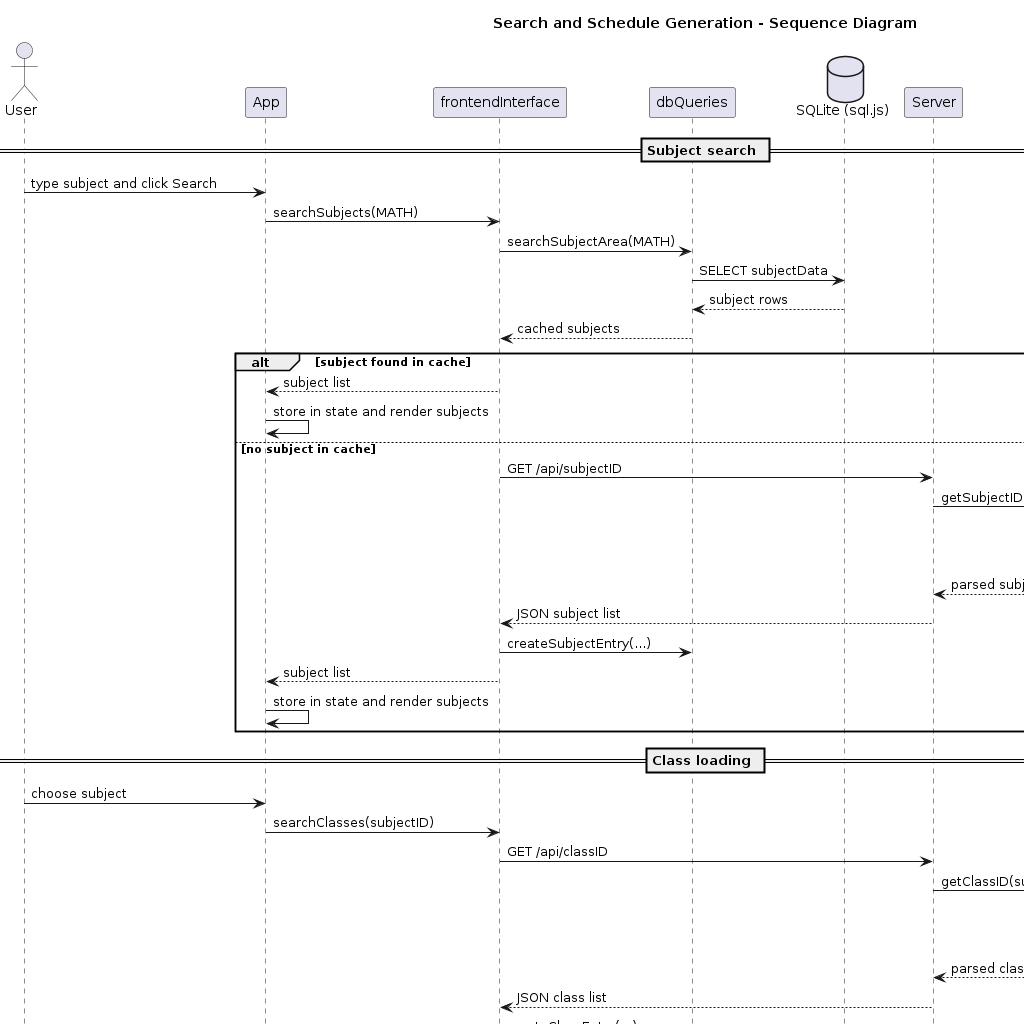

The diagram above was rendered by PlantUML. Its source (embedded in the PNG):
@startuml
title Search and Schedule Generation - Sequence Diagram

actor User

participant App
participant FEIF as "frontendInterface"
participant DBQ as "dbQueries"
database SQLDB as "SQLite (sql.js)"
participant Server
participant RegClient as "RegistrarClient"
participant Registrar
participant Sched as "getSchedules"

== Subject search ==

User -> App : type subject and click Search
App -> FEIF : searchSubjects(MATH)

FEIF -> DBQ : searchSubjectArea(MATH)
DBQ -> SQLDB : SELECT subjectData
SQLDB --> DBQ : subject rows
DBQ --> FEIF : cached subjects

alt subject found in cache
  FEIF --> App : subject list
  App -> App : store in state and render subjects
else no subject in cache
  FEIF -> Server : GET /api/subjectID
  Server -> RegClient : getSubjectID(MATH)
  RegClient -> Registrar : HTTP subject search
  Registrar --> RegClient : raw response
  RegClient --> Server : parsed subject list
  Server --> FEIF : JSON subject list
  FEIF -> DBQ : createSubjectEntry(...)
  FEIF --> App : subject list
  App -> App : store in state and render subjects
end

== Class loading ==

User -> App : choose subject
App -> FEIF : searchClasses(subjectID)
FEIF -> Server : GET /api/classID
Server -> RegClient : getClassID(subjectID)
RegClient -> Registrar : HTTP class list
Registrar --> RegClient : raw response
RegClient --> Server : parsed class list
Server --> FEIF : JSON class list
FEIF -> DBQ : createClassEntry(...)
FEIF --> App : class list
App -> App : store in state and render classes

== Schedule generation ==

User -> App : select sections and click Generate
App -> Sched : generateSchedules(selectedSections)
Sched --> App : valid schedules
App -> App : store in state and render schedule
@enduml